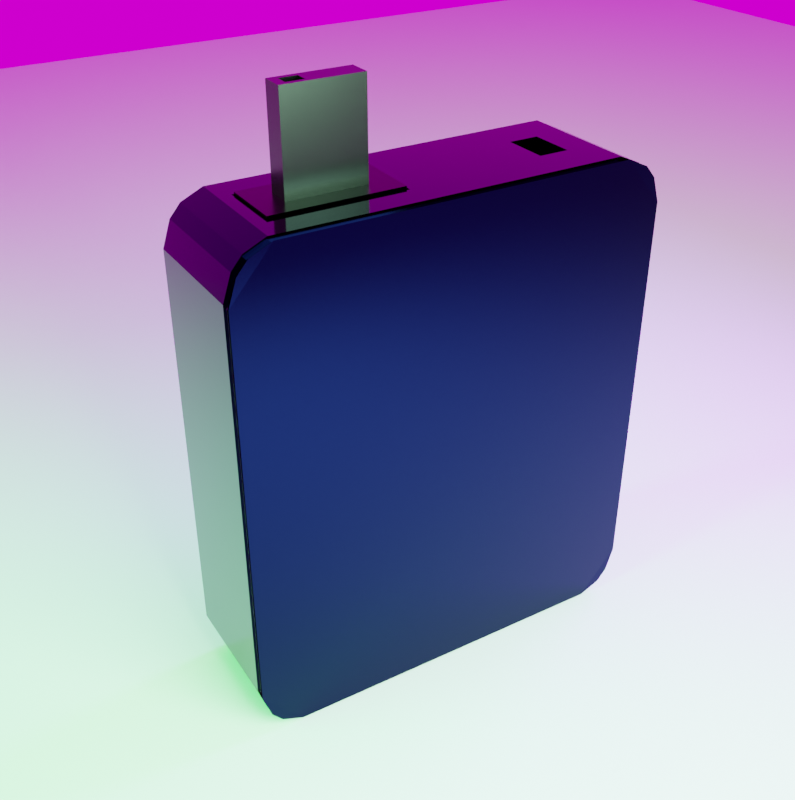 # Source: blend.blend  (saved by Blender 3.0.42; exported with 4.5.12 LTS)
import bpy
from mathutils import Matrix  # noqa: F401  (used for matrix-valued properties, if any)

bpy.ops.wm.read_factory_settings(use_empty=True)
scene = bpy.context.scene
scene.name = 'Scene'

# ---- collections
col_collection = bpy.data.collections.new('Collection'); scene.collection.children.link(col_collection)
col_x = bpy.data.collections.new('сцена'); scene.collection.children.link(col_x)

# ---- images (referenced by path relative to the original .blend; pixels are not part of the script)
import os
ASSET_DIR = os.environ.get("B2B_ASSET_DIR", "")  # directory of the original .blend (textures are referenced by path, not embedded)
HERE = os.path.dirname(os.path.abspath(__file__))  # packed textures are extracted next to this script under _unpacked/

def load_image(name, relpath, width, height, colorspace="sRGB"):
    """Load a texture the original file referenced (path relative to the .blend, or extracted next to this script)."""
    p = next((c for c in (os.path.join(HERE, relpath), os.path.join(ASSET_DIR, relpath)) if relpath and os.path.exists(c)), "")
    if p:
        img = bpy.data.images.load(p, check_existing=True)
        img.name = name
    else:  # same state as the original file: an image datablock whose file is absent (Cycles renders it pink)
        img = bpy.data.images.new(name, width, height)
        img.source = "FILE"
        img.filepath = "//" + (relpath or name)
    img.colorspace_settings.name = colorspace
    return img
img_courtyard_exr = load_image('courtyard.exr', 'courtyard.exr', 1024, 1024, 'Linear Rec.709')

# ---- materials (node trees are filled in below, after node groups)
mat_material = bpy.data.materials.new('Material')
mat_material_001 = bpy.data.materials.new('Material.001')
mat_material_002 = bpy.data.materials.new('Material.002')

# ---- material node trees
mat_material.use_nodes = True; mat_material.node_tree.nodes.clear()
_N = mat_material.node_tree.nodes; _L = mat_material.node_tree.links
n0 = _N.new('ShaderNodeBsdfPrincipled'); n0.name = 'Principled BSDF'; n0.location = (10, 300)
n0.distribution = 'GGX'
n0.subsurface_method = 'RANDOM_WALK_SKIN'
n0.inputs[0].default_value = (0.003056, 0.004375, 0.03181, 1.0)
n0.inputs[1].default_value = 1.0
n0.inputs[2].default_value = 0.09545
n0.inputs[3].default_value = 1.45
n0.inputs[27].default_value = (0.0, 0.0, 0.0, 1.0)
n0.inputs[28].default_value = 1.0
n1 = _N.new('ShaderNodeOutputMaterial'); n1.name = 'Material Output'; n1.location = (300, 300)
_L.new(n0.outputs[0], n1.inputs[0])
n1.is_active_output = True
mat_material_001.use_nodes = True; mat_material_001.node_tree.nodes.clear()
_N = mat_material_001.node_tree.nodes; _L = mat_material_001.node_tree.links
n0 = _N.new('ShaderNodeBsdfPrincipled'); n0.name = 'Principled BSDF'; n0.location = (10, 300)
n0.distribution = 'GGX'
n0.subsurface_method = 'RANDOM_WALK_SKIN'
n0.inputs[0].default_value = (0.0, 0.0, 0.0, 1.0)
n0.inputs[1].default_value = 1.0
n0.inputs[2].default_value = 0.3
n0.inputs[3].default_value = 1.45
n0.inputs[27].default_value = (0.0, 0.0, 0.0, 1.0)
n0.inputs[28].default_value = 1.0
n1 = _N.new('ShaderNodeOutputMaterial'); n1.name = 'Material Output'; n1.location = (300, 300)
_L.new(n0.outputs[0], n1.inputs[0])
n1.is_active_output = True
mat_material_002.use_nodes = True; mat_material_002.node_tree.nodes.clear()
_N = mat_material_002.node_tree.nodes; _L = mat_material_002.node_tree.links
n0 = _N.new('ShaderNodeBsdfPrincipled'); n0.name = 'Principled BSDF'; n0.location = (10, 300)
n0.distribution = 'GGX'
n0.subsurface_method = 'RANDOM_WALK_SKIN'
n0.inputs[0].default_value = (0.0, 0.0, 0.0, 1.0)
n0.inputs[1].default_value = 0.3091
n0.inputs[2].default_value = 0.2591
n0.inputs[3].default_value = 1.45
n0.inputs[27].default_value = (0.0, 0.0, 0.0, 1.0)
n0.inputs[28].default_value = 1.0
n1 = _N.new('ShaderNodeOutputMaterial'); n1.name = 'Material Output'; n1.location = (300, 300)
_L.new(n0.outputs[0], n1.inputs[0])
n1.is_active_output = True

# ---- world
world_world = bpy.data.worlds.new('World'); scene.world = world_world
world_world.use_nodes = True; world_world.node_tree.nodes.clear()
_N = world_world.node_tree.nodes; _L = world_world.node_tree.links
n0 = _N.new('ShaderNodeOutputWorld'); n0.name = 'World Output'; n0.location = (300, 300)
n1 = _N.new('ShaderNodeBackground'); n1.name = 'Background'; n1.location = (10, 300)
n2 = _N.new('ShaderNodeTexEnvironment'); n2.name = 'Environment Texture'; n2.location = (-258, 316)
n2.image = img_courtyard_exr
n3 = _N.new('ShaderNodeTexCoord'); n3.name = 'Texture Coordinate'; n3.location = (-583, 345)
n4 = _N.new('ShaderNodeMapping'); n4.name = 'Mapping'; n4.location = (-435, 363)
_L.new(n1.outputs[0], n0.inputs[0])
_L.new(n3.outputs[0], n4.inputs[0])
_L.new(n4.outputs[0], n2.inputs[0])
_L.new(n2.outputs[0], n1.inputs[0])
n0.is_active_output = True
world_world.color = (0.05088, 0.05088, 0.05088)
world_world.use_sun_shadow = False
world_world.sun_shadow_jitter_overblur = 0.0

# ---- cameras
cam_camera_002 = bpy.data.cameras.new('Camera.002')

# ---- lights
light_area = bpy.data.lights.new('Area', 'AREA')
light_area.color = (0.4589, 1.0, 0.5865)
light_area.transmission_factor = 0.0
light_area.energy = 785.4
light_area.shadow_soft_size = 1.0
light_area.shadow_maximum_resolution = 0.006
light_area.use_absolute_resolution = True
light_area.size = 1.0
light_area.size_y = 1.0
light_area_001 = bpy.data.lights.new('Area.001', 'AREA')
light_area_001.color = (0.0, 1.0, 0.06475)
light_area_001.transmission_factor = 0.0
light_area_001.energy = 628.3
light_area_001.shadow_soft_size = 1.0
light_area_001.shadow_maximum_resolution = 0.006
light_area_001.use_absolute_resolution = True
light_area_001.size = 1.0
light_area_001.size_y = 1.0
light_area_002 = bpy.data.lights.new('Area.002', 'AREA')
light_area_002.color = (0.3427, 0.005104, 1.0)
light_area_002.transmission_factor = 0.0
light_area_002.energy = 471.2
light_area_002.shadow_soft_size = 1.0
light_area_002.shadow_maximum_resolution = 0.006
light_area_002.use_absolute_resolution = True
light_area_002.size = 1.0
light_area_002.size_y = 1.0

# ---- meshes
me_cube = bpy.data.meshes.new('Cube')
me_cube.from_pydata([(-1.0, -0.3314, -1.0), (1.0, -0.3314, -1.0), (1.0, -0.6488, -1.0), (-1.0, -0.6488, -1.0), (-1.0, -0.8112, -1.0), (-0.9925, -0.9121, -0.9613), (-0.9925, -0.9613, -0.9121), (-1.0, -1.0, -0.8112), (-1.0, -1.0, 0.8112), (-0.9925, -0.9613, 0.9121), (-1.0, -0.8112, 1.0), (-0.9925, -0.9121, 0.9613), (-1.0, 1.0, -0.8112), (-0.9925, 0.9613, -0.9121), (-1.0, 0.8112, -1.0), (-0.9925, 0.9121, -0.9613), (-1.0, 0.8112, 1.0), (-0.9925, 0.9121, 0.9613), (-0.9925, 0.9613, 0.9121), (-1.0, 1.0, 0.8112), (1.0, -1.0, -0.8112), (1.005, -0.9613, -0.9121), (1.0, -0.8112, -1.0), (1.005, -0.9121, -0.9613), (1.0, -0.8112, 1.0), (1.005, -0.9121, 0.9613), (1.005, -0.9613, 0.9121), (1.0, -1.0, 0.8112), (1.0, 0.8112, -1.0), (1.005, 0.9121, -0.9613), (1.005, 0.9613, -0.9121), (1.0, 1.0, -0.8112), (1.0, 1.0, 0.8112), (1.005, 0.9613, 0.9121), (1.0, 0.8112, 1.0), (1.005, 0.9121, 0.9613), (0.1298, -0.6488, -0.761), (-0.1298, -0.6488, -0.761), (-0.1298, -0.3314, -0.761), (0.1298, -0.3314, -0.761), (-0.1298, -0.9121, -0.9613), (0.1298, -0.9121, -0.9613), (-0.1298, -0.8112, -1.0), (0.1298, -0.8112, -1.0), (-0.1298, 0.9613, 0.9121), (0.1298, 0.9613, 0.9121), (0.1298, 1.0, 0.8112), (-0.1298, 1.0, 0.8112), (0.1298, 0.9121, 0.9613), (-0.1298, 0.9121, 0.9613), (-0.1298, 0.8112, 1.0), (0.1298, 0.8112, 1.0), (0.1298, 0.9613, -0.9121), (-0.1298, 0.9613, -0.9121), (-0.1298, 1.0, -0.8112), (0.1298, 1.0, -0.8112), (-0.1298, 0.9121, -0.9613), (0.1298, 0.9121, -0.9613), (-0.1298, 0.8112, -1.0), (0.1298, 0.8112, -1.0), (0.1298, -0.3314, -1.0), (-0.1298, -0.3314, -1.0), (-0.1298, -0.6488, -1.0), (0.1298, -0.6488, -1.0), (0.1298, -1.0, -0.8112), (-0.1298, -1.0, -0.8112), (0.1298, -0.9613, -0.9121), (-0.1298, -0.9613, -0.9121), (0.1298, -0.8112, 1.0), (-0.1298, -0.8112, 1.0), (-0.1298, -0.9121, 0.9613), (0.1298, -0.9121, 0.9613), (-0.1298, -1.0, 0.8112), (0.1298, -1.0, 0.8112), (0.1298, -0.9613, 0.9121), (-0.1298, -0.9613, 0.9121), (-1.0, -0.3657, -1.0), (-1.0, -0.6145, -1.0), (1.0, -0.6145, -1.0), (1.0, -0.3657, -1.0), (-0.1298, -0.3657, -0.761), (-0.1298, -0.6145, -0.761), (0.1298, -0.6145, -0.761), (0.1298, -0.3657, -0.761), (0.1298, -0.3657, -1.0), (0.1298, -0.6145, -1.0), (-0.1298, -0.6145, -1.0), (-0.1298, -0.3657, -1.0), (0.04537, -0.3657, -0.958), (-0.04537, -0.3657, -0.958), (-0.04537, -0.6145, -0.958), (0.04537, -0.6145, -0.958), (-0.04537, -0.9613, -0.9121), (0.04537, -0.9613, -0.9121), (0.04537, -0.9121, -0.9613), (-0.04537, -0.9121, -0.9613), (-0.04537, -0.3314, -1.0), (0.04537, -0.3314, -1.0), (0.04537, 0.8112, -1.0), (-0.04537, 0.8112, -1.0), (-0.04537, -0.3314, -0.761), (0.04537, -0.3314, -0.761), (0.04537, -0.6488, -0.761), (-0.04537, -0.6488, -0.761), (0.04537, -1.0, 0.8112), (-0.04537, -1.0, 0.8112), (-0.04537, -0.9613, 0.9121), (0.04537, -0.9613, 0.9121), (-0.04537, -0.8112, 1.0), (0.04537, -0.8112, 1.0), (0.04537, -0.9121, 0.9613), (-0.04537, -0.9121, 0.9613), (-0.04537, -1.0, -0.8112), (0.04537, -1.0, -0.8112), (0.04537, -0.8112, -1.0), (-0.04537, -0.8112, -1.0), (-0.04537, 1.0, 0.8112), (0.04537, 1.0, 0.8112), (0.04537, 0.9613, 0.9121), (-0.04537, 0.9613, 0.9121), (0.04537, 0.8112, 1.0), (-0.04537, 0.8112, 1.0), (-0.04537, 0.9121, 0.9613), (0.04537, 0.9121, 0.9613), (0.04537, 1.0, -0.8112), (-0.04537, 1.0, -0.8112), (-0.04537, 0.9613, -0.9121), (0.04537, 0.9613, -0.9121), (0.04537, 0.9121, -0.9613), (-0.04537, 0.9121, -0.9613), (0.04537, -0.6488, -1.0), (-0.04537, -0.6488, -1.0), (0.04537, -0.6145, -0.761), (-0.04537, -0.6145, -0.761), (-0.04537, -0.3657, -0.761), (0.04537, -0.3657, -0.761), (-0.3582, -0.8112, -1.0), (-0.3563, -0.9121, -0.9613), (-0.3563, -0.9613, -0.9121), (-0.3582, -0.6488, -1.0), (-0.3563, 0.9121, 0.9613), (-0.3563, 0.9613, 0.9121), (-0.3582, 1.0, 0.8112), (-0.3582, 1.0, -0.8112), (-0.3582, 0.8112, 1.0), (-0.3582, -0.8112, 1.0), (-0.3563, 0.9613, -0.9121), (-0.3563, 0.9121, -0.9613), (-0.3582, 0.8112, -1.0), (-0.3582, -0.3314, -1.0), (-0.3582, -1.0, -0.8112), (-0.3582, -1.0, 0.8112), (-0.3563, -0.9121, 0.9613), (-0.3563, -0.9613, 0.9121), (-0.3582, -0.6145, -1.0), (-0.3582, -0.3657, -1.0), (0.3839, -0.9121, -0.9613), (0.3839, -0.9613, -0.9121), (0.3826, -0.8112, -1.0), (0.3826, -0.6488, -1.0), (0.3826, 1.0, 0.8112), (0.3839, 0.9613, 0.9121), (0.3839, 0.9121, 0.9613), (0.3826, 1.0, -0.8112), (0.3826, 0.8112, 1.0), (0.3826, -0.8112, 1.0), (0.3839, 0.9121, -0.9613), (0.3839, 0.9613, -0.9121), (0.3826, 0.8112, -1.0), (0.3826, -0.3314, -1.0), (0.3826, -1.0, -0.8112), (0.3826, -1.0, 0.8112), (0.3839, -0.9121, 0.9613), (0.3839, -0.9613, 0.9121), (0.3826, -0.6145, -1.0), (0.3826, -0.3657, -1.0), (-1.0, 1.0, 0.6416), (1.0, 1.0, 0.6416), (0.1298, 1.0, 0.6416), (-0.1298, 1.0, 0.6416), (-0.04537, 1.0, 0.6416), (0.04537, 1.0, 0.6416), (-0.3582, 1.0, 0.6416), (0.3826, 1.0, 0.6416), (-0.1298, 1.0, 0.7264), (-0.04537, 1.0, 0.7264), (-1.0, 1.0, 0.7264), (1.0, 1.0, 0.7264), (0.1298, 1.0, 0.7264), (0.04537, 1.0, 0.7264), (-0.3582, 1.0, 0.7264), (0.3826, 1.0, 0.7264), (-1.0, 0.5254, 1.0), (1.0, 0.5254, 1.0), (-0.1298, 0.5254, 1.0), (0.1298, 0.5254, 1.0), (0.04537, 0.5254, 1.0), (-0.04537, 0.5254, 1.0), (-0.3582, 0.5254, 1.0), (0.3826, 0.5254, 1.0), (-1.0, 0.6683, 1.0), (1.0, 0.6683, 1.0), (0.1298, 0.6683, 1.0), (0.04537, 0.6683, 1.0), (-0.1298, 0.6683, 1.0), (-0.04537, 0.6683, 1.0), (-0.3582, 0.6683, 1.0), (0.3826, 0.6683, 1.0), (0.1298, 0.5251, 0.6416), (-0.1298, 0.5251, 0.6416), (-0.04537, 0.5251, 0.6416), (0.04537, 0.5251, 0.6416), (-0.3582, 0.5251, 0.6416), (0.3826, 0.5251, 0.6416), (-0.1298, 0.6678, 0.7264), (-0.04537, 0.6678, 0.7264), (0.1298, 0.6678, 0.7264), (0.04537, 0.6678, 0.7264), (-0.3582, 0.6678, 0.7264), (0.3826, 0.6678, 0.7264), (-0.1298, 0.5254, 0.641), (0.1298, 0.5254, 0.641), (0.04537, 0.5254, 0.641), (-0.04537, 0.5254, 0.641), (-0.3582, 0.5254, 0.641), (0.3826, 0.5254, 0.641), (0.1298, 0.6683, 0.7257), (0.04537, 0.6683, 0.7257), (-0.1298, 0.6683, 0.7257), (-0.04537, 0.6683, 0.7257), (-0.3582, 0.6683, 0.7257), (0.3826, 0.6683, 0.7257), (-0.3582, 1.0, 0.7264), (0.3826, 1.0, 0.7264), (-0.3582, 0.5251, 0.7264), (0.3826, 0.5251, 0.7264), (-0.3582, 0.5179, 1.0), (0.3826, 0.5179, 1.0), (-0.3582, 0.5179, 0.7257), (0.3826, 0.5179, 0.7257), (-0.1298, -0.1429, 1.0), (-0.04537, -0.1429, 1.0), (-0.3582, -0.1429, 1.0), (0.3826, -0.1429, 1.0), (-1.0, -0.1429, 1.0), (1.0, -0.1429, 1.0), (0.1298, -0.1429, 1.0), (0.04537, -0.1429, 1.0), (-0.1298, -0.7544, 1.0), (-0.04537, -0.7544, 1.0), (-0.3582, -0.7544, 1.0), (0.3826, -0.7544, 1.0), (-1.0, -0.7544, 1.0), (1.0, -0.7544, 1.0), (0.1298, -0.7544, 1.0), (0.04537, -0.7544, 1.0), (0.5578, -0.9121, -0.9613), (0.5556, -0.8112, -1.0), (0.5556, -0.6488, -1.0), (0.5578, 0.9613, 0.9121), (0.5578, 0.9121, 0.9613), (0.5556, 0.8112, 1.0), (0.5556, -0.8112, 1.0), (0.5578, 0.9613, -0.9121), (0.5556, -1.0, -0.8112), (0.5578, -0.9121, 0.9613), (0.5578, -0.9613, 0.9121), (0.5556, -0.3657, -1.0), (0.5578, -0.9613, -0.9121), (0.5556, 1.0, 0.8112), (0.5556, 1.0, -0.8112), (0.5578, 0.9121, -0.9613), (0.5556, 0.8112, -1.0), (0.5556, -0.3314, -1.0), (0.5556, -1.0, 0.8112), (0.5556, -0.6145, -1.0), (0.5556, 1.0, 0.6416), (0.5556, 1.0, 0.7264), (0.5556, 0.5254, 1.0), (0.5556, 0.6683, 1.0), (0.5556, -0.1429, 1.0), (0.5556, -0.7544, 1.0), (-0.511, -0.9121, -0.9613), (-0.511, -0.9613, -0.9121), (-0.511, 0.9613, 0.9121), (-0.5143, 1.0, 0.8112), (-0.5143, 1.0, -0.8112), (-0.511, 0.9613, -0.9121), (-0.511, 0.9121, -0.9613), (-0.5143, 0.8112, -1.0), (-0.5143, -0.3314, -1.0), (-0.5143, -1.0, -0.8112), (-0.5143, -1.0, 0.8112), (-0.5143, -0.6145, -1.0), (-0.5143, -0.8112, -1.0), (-0.5143, -0.6488, -1.0), (-0.511, 0.9121, 0.9613), (-0.5143, 0.8112, 1.0), (-0.5143, -0.8112, 1.0), (-0.511, -0.9121, 0.9613), (-0.511, -0.9613, 0.9121), (-0.5143, -0.3657, -1.0), (-0.5143, 1.0, 0.6416), (-0.5143, 1.0, 0.7264), (-0.5143, 0.5254, 1.0), (-0.5143, 0.6683, 1.0), (-0.5143, -0.1429, 1.0), (-0.5143, -0.7544, 1.0), (0.1298, -0.7544, 0.5685), (0.1298, -0.1429, 0.5685), (0.04537, -0.7544, 0.5685), (0.04537, -0.1429, 0.5685), (-0.04537, -0.1429, 0.5685), (-0.3582, -0.1429, 0.5685), (-0.1298, -0.1429, 0.5685), (-0.5143, -0.1429, 0.5685), (0.3826, -0.1429, 0.5685), (-0.1298, -0.7544, 0.5685), (-0.04537, -0.7544, 0.5685), (-0.3582, -0.7544, 0.5685), (0.3826, -0.7544, 0.5685), (-0.5143, -0.7544, 0.5685), (0.5556, -0.1429, 0.5685), (0.5556, -0.7544, 0.5685), (-1.043, -0.3223, -0.9721), (-1.043, -0.6312, -0.9721), (-1.043, -0.7894, -0.9721), (-1.036, -0.8876, -0.9345), (-1.036, -0.9355, -0.8865), (-1.043, -0.9732, -0.7883), (-1.043, -0.9732, 0.7911), (-1.036, -0.9355, 0.8893), (-1.043, -0.7894, 0.9749), (-1.036, -0.8876, 0.9373), (-1.043, 0.9738, -0.7883), (-1.036, 0.9362, -0.8865), (-1.043, 0.79, -0.9721), (-1.036, 0.8882, -0.9345), (-1.043, 0.79, 0.9749), (-1.036, 0.8882, 0.9373), (-1.036, 0.9362, 0.8893), (-1.043, 0.9738, 0.7911), (-1.043, -0.3557, -0.9721), (-1.043, -0.5978, -0.9721), (-1.043, 0.9738, 0.626), (-1.043, 0.9738, 0.7085), (-1.043, 0.5118, 0.9749), (-1.043, 0.6509, 0.9749), (-1.043, -0.1388, 0.9749), (-1.043, -0.7341, 0.9749), (-0.9711, -0.7894, -0.9721), (-0.9711, -0.6312, -0.9721), (-0.9711, 0.79, -0.9721), (-0.9638, 0.8882, -0.9345), (-0.9711, 0.9738, -0.7883), (-0.9638, 0.9362, -0.8865), (-0.9638, 0.9362, 0.8893), (-0.9711, 0.9738, 0.7911), (-0.9711, 0.79, 0.9749), (-0.9638, 0.8882, 0.9373), (-0.9638, -0.9355, -0.8865), (-0.9711, -0.9732, -0.7883), (-0.9638, -0.8876, -0.9345), (-0.9711, -0.7894, 0.9749), (-0.9638, -0.8876, 0.9373), (-0.9711, -0.9732, 0.7911), (-0.9638, -0.9355, 0.8893), (-0.9711, -0.3223, -0.9721), (-0.9711, 0.6509, 0.9749), (-0.9711, 0.9738, 0.626), (-0.9711, -0.5978, -0.9721), (-0.9711, -0.3557, -0.9721), (-0.9711, 0.9738, 0.7085), (-0.9711, -0.1388, 0.9749), (-0.9711, 0.5118, 0.9749), (-0.9711, -0.7341, 0.9749), (1.169, -0.3314, -1.0), (1.169, -0.6488, -1.0), (1.169, -1.0, -0.8112), (1.174, -0.9613, -0.9121), (1.169, -0.8112, -1.0), (1.174, -0.9121, -0.9613), (1.169, -0.8112, 1.0), (1.174, -0.9121, 0.9613), (1.174, -0.9613, 0.9121), (1.169, -1.0, 0.8112), (1.169, 0.8112, -1.0), (1.174, 0.9121, -0.9613), (1.174, 0.9613, -0.9121), (1.169, 1.0, -0.8112), (1.169, 1.0, 0.8112), (1.174, 0.9613, 0.9121), (1.169, 0.8112, 1.0), (1.174, 0.9121, 0.9613), (1.169, -0.6145, -1.0), (1.169, -0.3657, -1.0), (1.169, 1.0, 0.6416), (1.169, 1.0, 0.7264), (1.169, 0.5254, 1.0), (1.169, 0.6683, 1.0), (1.169, -0.1429, 1.0), (1.169, -0.7544, 1.0), (1.062, -0.3325, -0.9916), (1.062, -0.646, -0.9916), (1.062, -0.9931, -0.805), (1.067, -0.9549, -0.9047), (1.062, -0.8065, -0.9916), (1.067, -0.9062, -0.9534), (1.062, -0.8065, 0.9846), (1.067, -0.9062, 0.9464), (1.067, -0.9549, 0.8977), (1.062, -0.9931, 0.798), (1.062, 0.7965, -0.9916), (1.067, 0.8962, -0.9534), (1.067, 0.9449, -0.9047), (1.062, 0.983, -0.805), (1.062, 0.983, 0.798), (1.067, 0.9449, 0.8977), (1.062, 0.7965, 0.9846), (1.067, 0.8962, 0.9464), (1.062, -0.6121, -0.9916), (1.062, -0.3664, -0.9916), (1.062, 0.983, 0.6304), (1.062, 0.983, 0.7142), (1.062, 0.5141, 0.9846), (1.062, 0.6553, 0.9846), (1.062, -0.1462, 0.9846), (1.062, -0.7504, 0.9846), (0.8284, 0.7965, -0.9916), (0.8284, -0.3325, -0.9916), (0.833, 0.9449, -0.9047), (0.8284, 0.983, -0.805), (0.833, 0.8962, -0.9534), (0.8284, 0.7965, 0.9846), (0.833, 0.8962, 0.9464), (0.8284, 0.983, 0.798), (0.833, 0.9449, 0.8977), (0.8284, -0.8065, -0.9916), (0.833, -0.9062, -0.9534), (0.8284, -0.9931, -0.805), (0.833, -0.9549, -0.9047), (0.833, -0.9549, 0.8977), (0.8284, -0.9931, 0.798), (0.8284, -0.8065, 0.9846), (0.833, -0.9062, 0.9464), (0.8284, -0.646, -0.9916), (0.8284, 0.6553, 0.9846), (0.8284, 0.983, 0.6304), (0.8284, -0.3664, -0.9916), (0.8284, -0.6121, -0.9916), (0.8284, 0.983, 0.7142), (0.8284, -0.1462, 0.9846), (0.8284, 0.5141, 0.9846), (0.8284, -0.7504, 0.9846)], [], [(172, 71, 74, 173), (275, 78, 2, 258), (289, 14, 15, 288), (165, 68, 71, 172), (277, 269, 32, 187), (190, 142, 47, 184), (273, 1, 79, 267), (140, 49, 44, 141), (251, 254, 68, 165), (154, 86, 62, 139), (31, 28, 29, 30), (168, 59, 57, 166), (14, 12, 13, 15), (288, 15, 13, 287), (19, 16, 17, 18), (144, 50, 49, 140), (34, 32, 33, 35), (260, 35, 33, 259), (7, 4, 5, 6), (139, 62, 42, 136), (22, 20, 21, 23), (170, 64, 66, 157), (27, 24, 25, 26), (299, 11, 9, 300), (10, 8, 9, 11), (85, 63, 36, 82), (136, 42, 40, 137), (148, 58, 61, 149), (28, 31, 177, 187, 32, 34, 201, 193, 245, 253, 24, 27, 20, 22, 2, 78, 79, 1), (257, 22, 23, 256), (274, 27, 26, 266), (298, 10, 11, 299), (291, 292, 8, 7), (137, 40, 67, 138), (285, 19, 18, 284), (307, 252, 10, 298), (270, 31, 30, 263), (272, 28, 1, 273), (166, 57, 52, 167), (258, 2, 22, 257), (261, 34, 35, 260), (160, 46, 45, 161), (291, 7, 6, 283), (143, 54, 53, 146), (170, 171, 73, 64), (151, 72, 75, 153), (97, 60, 39, 101), (113, 93, 66, 64), (70, 75, 106, 111), (63, 43, 114, 130), (43, 41, 94, 114), (61, 96, 100, 38), (122, 119, 44, 49), (125, 126, 53, 54), (55, 52, 127, 124), (58, 56, 129, 99), (248, 69, 108, 249), (47, 44, 119, 116), (117, 118, 45, 46), (48, 45, 118, 123), (105, 106, 75, 72), (133, 81, 80, 134), (72, 65, 112, 105), (69, 70, 111, 108), (256, 23, 21, 268), (60, 84, 83, 39), (98, 128, 57, 59), (82, 36, 102, 132), (87, 61, 38, 80), (90, 89, 88, 91), (39, 83, 135, 101), (62, 86, 81, 37), (4, 7, 8, 10, 252, 244, 192, 200, 16, 19, 186, 176, 12, 14, 0, 76, 77, 3), (87, 80, 81, 86), (85, 82, 83, 84), (174, 85, 84, 175), (82, 132, 135, 83), (293, 77, 76, 301), (149, 61, 87, 155), (63, 130, 102, 36), (131, 62, 37, 103), (59, 60, 97, 98), (110, 107, 74, 71), (133, 103, 37, 81), (128, 127, 52, 57), (73, 74, 107, 104), (51, 48, 123, 120), (180, 125, 54, 179), (131, 115, 42, 62), (109, 110, 71, 68), (100, 134, 80, 38), (56, 53, 126, 129), (121, 122, 49, 50), (178, 55, 124, 181), (115, 95, 40, 42), (41, 66, 93, 94), (255, 109, 68, 254), (104, 113, 64, 73), (95, 92, 67, 40), (99, 96, 61, 58), (135, 132, 91, 88), (134, 100, 101, 135), (103, 133, 132, 102), (97, 101, 100, 96), (107, 110, 111, 106), (131, 103, 102, 130), (127, 128, 129, 126), (113, 104, 105, 112), (119, 122, 123, 118), (185, 116, 117, 189), (115, 131, 130, 114), (203, 120, 121, 205), (128, 98, 99, 129), (126, 125, 124, 127), (122, 121, 120, 123), (118, 117, 116, 119), (95, 115, 114, 94), (93, 113, 112, 92), (110, 109, 108, 111), (106, 105, 104, 107), (92, 95, 94, 93), (96, 99, 98, 97), (65, 67, 92, 112), (133, 134, 89, 90), (134, 135, 88, 89), (132, 133, 90, 91), (290, 149, 155, 301), (86, 154, 155, 87), (292, 151, 153, 300), (286, 143, 146, 287), (65, 150, 138, 67), (248, 250, 145, 69), (47, 142, 141, 44), (282, 137, 138, 283), (65, 72, 151, 150), (69, 145, 152, 70), (289, 148, 149, 290), (294, 136, 137, 282), (70, 152, 153, 75), (295, 139, 136, 294), (297, 144, 140, 296), (56, 147, 146, 53), (293, 154, 139, 295), (296, 140, 141, 284), (303, 285, 142, 190), (58, 148, 147, 56), (275, 174, 175, 267), (41, 156, 157, 66), (264, 274, 171, 170), (269, 160, 161, 259), (51, 164, 162, 48), (63, 159, 158, 43), (271, 166, 167, 263), (59, 168, 169, 60), (55, 163, 167, 52), (73, 171, 173, 74), (43, 158, 156, 41), (264, 170, 157, 268), (48, 162, 161, 45), (272, 168, 166, 271), (281, 251, 165, 262), (60, 169, 175, 84), (188, 46, 160, 191), (262, 165, 172, 265), (85, 174, 159, 63), (265, 172, 173, 266), (55, 178, 183, 163), (286, 302, 182, 143), (125, 180, 181, 124), (178, 181, 211, 208), (190, 184, 214, 218), (143, 182, 179, 54), (270, 276, 177, 31), (116, 185, 184, 47), (46, 188, 189, 117), (189, 188, 216, 217), (302, 303, 190, 182), (185, 189, 217, 215), (181, 180, 210, 211), (276, 277, 187, 177), (279, 207, 199, 278), (179, 182, 212, 209), (247, 196, 197, 241), (184, 185, 215, 214), (180, 179, 209, 210), (305, 200, 192, 304), (188, 191, 219, 216), (164, 51, 202, 207), (297, 16, 200, 305), (50, 204, 205, 121), (120, 203, 202, 51), (50, 144, 206, 204), (261, 164, 207, 279), (183, 178, 208, 213), (195, 199, 225, 221), (196, 195, 221, 222), (205, 204, 228, 229), (203, 205, 229, 227), (194, 197, 223, 220), (202, 203, 227, 226), (198, 194, 220, 224), (207, 202, 226, 231), (197, 196, 222, 223), (204, 206, 230, 228), (212, 182, 232, 234), (183, 213, 235, 233), (230, 206, 236, 238), (207, 231, 239, 237), (280, 243, 316, 322), (278, 199, 243, 280), (194, 198, 242, 240), (196, 247, 246, 195), (194, 240, 241, 197), (304, 192, 244, 306), (199, 195, 246, 243), (109, 255, 249, 108), (249, 255, 310, 318), (247, 241, 312, 311), (254, 251, 320, 308), (243, 246, 309, 316), (306, 244, 252, 307), (307, 250, 319, 321), (245, 280, 281, 253), (193, 278, 280, 245), (34, 261, 279, 201), (201, 279, 278, 193), (183, 191, 277, 276), (163, 183, 276, 270), (25, 265, 266, 26), (24, 262, 265, 25), (253, 281, 262, 24), (28, 272, 271, 29), (20, 264, 268, 21), (29, 271, 263, 30), (32, 269, 259, 33), (20, 27, 274, 264), (78, 275, 267, 79), (156, 256, 268, 157), (164, 261, 260, 162), (159, 258, 257, 158), (168, 272, 273, 169), (163, 270, 263, 167), (171, 274, 266, 173), (158, 257, 256, 156), (162, 260, 259, 161), (169, 273, 267, 175), (191, 160, 269, 277), (174, 275, 258, 159), (242, 306, 315, 313), (198, 304, 306, 242), (144, 297, 305, 206), (206, 305, 304, 198), (176, 186, 303, 302), (12, 176, 302, 286), (186, 19, 285, 303), (17, 296, 284, 18), (77, 293, 295, 3), (16, 297, 296, 17), (3, 295, 294, 4), (4, 294, 282, 5), (14, 289, 290, 0), (5, 282, 283, 6), (12, 286, 287, 13), (8, 292, 300, 9), (0, 290, 301, 76), (154, 293, 301, 155), (150, 291, 283, 138), (250, 307, 298, 145), (142, 285, 284, 141), (150, 151, 292, 291), (145, 298, 299, 152), (152, 299, 300, 153), (147, 288, 287, 146), (148, 289, 288, 147), (310, 311, 312, 318), (322, 316, 320, 323), (314, 313, 319, 317), (311, 310, 308, 309), (314, 317, 318, 312), (316, 309, 308, 320), (313, 315, 321, 319), (240, 242, 313, 314), (250, 248, 317, 319), (251, 281, 323, 320), (246, 247, 311, 309), (255, 254, 308, 310), (281, 280, 322, 323), (306, 307, 321, 315), (241, 240, 314, 312), (248, 249, 318, 317), (336, 337, 335, 334), (341, 340, 339, 338), (329, 328, 327, 326), (332, 333, 331, 330), (326, 325, 343, 342, 324, 336, 334, 344, 345, 341, 338, 347, 346, 348, 349, 332, 330, 329), (352, 354, 355, 353), (357, 358, 359, 356), (361, 350, 362, 360), (363, 365, 366, 364), (350, 361, 365, 363, 375, 373, 374, 368, 358, 357, 372, 369, 354, 352, 367, 371, 370, 351), (342, 343, 370, 371), (332, 349, 375, 363), (338, 339, 359, 358), (324, 342, 371, 367), (325, 326, 350, 351), (330, 331, 366, 365), (339, 340, 356, 359), (343, 325, 351, 370), (337, 336, 352, 353), (331, 333, 364, 366), (328, 329, 361, 360), (345, 344, 369, 372), (336, 324, 367, 352), (341, 345, 372, 357), (334, 335, 355, 354), (329, 330, 365, 361), (326, 327, 362, 350), (348, 346, 374, 373), (335, 337, 353, 355), (347, 338, 358, 368), (327, 328, 360, 362), (346, 347, 368, 374), (340, 341, 357, 356), (344, 334, 354, 369), (333, 332, 363, 364), (349, 348, 373, 375), (389, 386, 387, 388), (392, 390, 391, 393), (380, 378, 379, 381), (385, 382, 383, 384), (386, 389, 396, 397, 390, 392, 399, 398, 400, 401, 382, 385, 378, 380, 377, 394, 395, 376), (415, 414, 413, 412), (418, 419, 417, 416), (406, 407, 405, 404), (411, 410, 409, 408), (412, 402, 421, 420, 403, 406, 404, 411, 408, 427, 426, 424, 425, 418, 416, 423, 422, 415), (431, 428, 432, 430), (433, 435, 436, 434), (437, 439, 440, 438), (442, 443, 444, 441), (428, 431, 447, 450, 435, 433, 446, 452, 451, 453, 443, 442, 439, 437, 445, 449, 448, 429), (411, 404, 439, 442), (404, 405, 440, 439), (424, 426, 451, 452), (413, 414, 430, 432), (418, 425, 446, 433), (405, 407, 438, 440), (425, 424, 452, 446), (419, 418, 433, 434), (415, 422, 447, 431), (410, 411, 442, 441), (426, 427, 453, 451), (420, 421, 448, 449), (427, 408, 443, 453), (416, 417, 436, 435), (403, 420, 449, 445), (402, 412, 428, 429), (408, 409, 444, 443), (417, 419, 434, 436), (421, 402, 429, 448), (414, 415, 431, 430), (409, 410, 441, 444), (407, 406, 437, 438), (422, 423, 450, 447), (406, 403, 445, 437), (423, 416, 435, 450), (412, 413, 432, 428)])
_uv = me_cube.uv_layers.new(name='UVMap')
_uv.uv.foreach_set('vector', [0.6202, 0.8292, 0.6202, 0.8588, 0.614, 0.8588, 0.614, 0.8292, 0.3194, 0.7018, 0.375, 0.7018, 0.375, 0.7061, 0.3194, 0.7061, 0.1857, 0.5236, 0.125, 0.5236, 0.1318, 0.511, 0.1887, 0.511, 0.625, 0.8272, 0.625, 0.8588, 0.6202, 0.8588, 0.6202, 0.8292, 0.5908, 0.4444, 0.6014, 0.4444, 0.6014, 0.5, 0.5908, 0.5, 0.5908, 0.3302, 0.6014, 0.3302, 0.6014, 0.3588, 0.5908, 0.3588, 0.3194, 0.6664, 0.375, 0.6664, 0.375, 0.6707, 0.3194, 0.6707, 0.6202, 0.332, 0.6202, 0.3588, 0.614, 0.3588, 0.614, 0.332, 0.7022, 0.7193, 0.7338, 0.7193, 0.7338, 0.7264, 0.7022, 0.7264, 0.2052, 0.7018, 0.2338, 0.7018, 0.2338, 0.7061, 0.2052, 0.7061, 0.375, 0.5, 0.375, 0.5158, 0.3682, 0.511, 0.3682, 0.5048, 0.2978, 0.5236, 0.2662, 0.5236, 0.2662, 0.511, 0.2958, 0.511, 0.125, 0.5158, 0.125, 0.5, 0.1318, 0.5048, 0.1318, 0.511, 0.1887, 0.511, 0.1318, 0.511, 0.1318, 0.5048, 0.1887, 0.5048, 0.6092, 0.25, 0.625, 0.25, 0.6202, 0.2568, 0.614, 0.2568, 0.625, 0.3302, 0.625, 0.3588, 0.6202, 0.3588, 0.6202, 0.332, 0.625, 0.5, 0.6092, 0.5, 0.614, 0.4932, 0.6202, 0.4932, 0.6202, 0.4411, 0.6202, 0.4932, 0.614, 0.4932, 0.614, 0.4411, 0.125, 0.75, 0.125, 0.7342, 0.1318, 0.739, 0.1318, 0.7452, 0.2052, 0.7061, 0.2338, 0.7061, 0.2338, 0.7264, 0.2052, 0.7264, 0.375, 0.7342, 0.375, 0.75, 0.3682, 0.7452, 0.3682, 0.739, 0.2978, 0.75, 0.2662, 0.75, 0.2662, 0.7452, 0.2958, 0.7452, 0.6092, 0.75, 0.625, 0.75, 0.6202, 0.7568, 0.614, 0.7568, 0.6202, 0.9363, 0.6202, 0.9932, 0.614, 0.9932, 0.614, 0.9363, 0.625, 1.0, 0.6092, 1.0, 0.614, 0.9932, 0.6202, 0.9932, 0.2662, 0.7018, 0.2662, 0.7061, 0.2662, 0.7061, 0.2662, 0.7018, 0.2052, 0.7264, 0.2338, 0.7264, 0.2338, 0.739, 0.207, 0.739, 0.2052, 0.5236, 0.2338, 0.5236, 0.2338, 0.6664, 0.2052, 0.6664, 0.375, 0.5236, 0.3986, 0.5, 0.5802, 0.5, 0.5908, 0.5, 0.6014, 0.5, 0.625, 0.5236, 0.625, 0.5415, 0.625, 0.5593, 0.625, 0.6429, 0.625, 0.7193, 0.625, 0.7264, 0.6014, 0.75, 0.3986, 0.75, 0.375, 0.7264, 0.375, 0.7061, 0.375, 0.7018, 0.375, 0.6707, 0.375, 0.6664, 0.3194, 0.7264, 0.375, 0.7264, 0.3682, 0.739, 0.3161, 0.739, 0.6014, 0.8056, 0.6014, 0.75, 0.614, 0.7568, 0.614, 0.8089, 0.625, 0.9393, 0.625, 1.0, 0.6202, 0.9932, 0.6202, 0.9363, 0.3986, 0.9393, 0.6014, 0.9393, 0.6014, 1.0, 0.3986, 1.0, 0.207, 0.739, 0.2338, 0.739, 0.2338, 0.7452, 0.207, 0.7452, 0.6014, 0.3107, 0.6014, 0.25, 0.614, 0.2568, 0.614, 0.3137, 0.8143, 0.7193, 0.875, 0.7193, 0.875, 0.7264, 0.8143, 0.7264, 0.3194, 0.5, 0.375, 0.5, 0.3682, 0.5048, 0.3161, 0.5048, 0.3194, 0.5236, 0.375, 0.5236, 0.375, 0.6664, 0.3194, 0.6664, 0.2958, 0.511, 0.2662, 0.511, 0.2662, 0.5048, 0.2958, 0.5048, 0.3194, 0.7061, 0.375, 0.7061, 0.375, 0.7264, 0.3194, 0.7264, 0.625, 0.4444, 0.625, 0.5, 0.6202, 0.4932, 0.6202, 0.4411, 0.6014, 0.4228, 0.6014, 0.3912, 0.614, 0.3912, 0.614, 0.4208, 0.1857, 0.75, 0.125, 0.75, 0.1318, 0.7452, 0.1887, 0.7452, 0.2052, 0.5, 0.2338, 0.5, 0.2338, 0.5048, 0.207, 0.5048, 0.3986, 0.8272, 0.6014, 0.8272, 0.6014, 0.8588, 0.3986, 0.8588, 0.6014, 0.9198, 0.6014, 0.8912, 0.614, 0.8912, 0.614, 0.918, 0.2557, 0.6664, 0.2662, 0.6664, 0.2662, 0.6664, 0.2557, 0.6664, 0.2557, 0.75, 0.2557, 0.7452, 0.2662, 0.7452, 0.2662, 0.75, 0.6202, 0.8912, 0.614, 0.8912, 0.614, 0.8807, 0.6202, 0.8807, 0.2662, 0.7061, 0.2662, 0.7264, 0.2557, 0.7264, 0.2557, 0.7061, 0.2662, 0.7264, 0.2662, 0.739, 0.2557, 0.739, 0.2557, 0.7264, 0.2338, 0.6664, 0.2443, 0.6664, 0.2443, 0.6664, 0.2338, 0.6664, 0.6202, 0.3693, 0.614, 0.3693, 0.614, 0.3588, 0.6202, 0.3588, 0.2443, 0.5, 0.2443, 0.5048, 0.2338, 0.5048, 0.2338, 0.5, 0.2662, 0.5, 0.2662, 0.5048, 0.2557, 0.5048, 0.2557, 0.5, 0.2338, 0.5236, 0.2338, 0.511, 0.2443, 0.511, 0.2443, 0.5236, 0.7662, 0.7193, 0.7662, 0.7264, 0.7557, 0.7264, 0.7557, 0.7193, 0.6014, 0.3588, 0.614, 0.3588, 0.614, 0.3693, 0.6014, 0.3693, 0.6014, 0.3807, 0.614, 0.3807, 0.614, 0.3912, 0.6014, 0.3912, 0.6202, 0.3912, 0.614, 0.3912, 0.614, 0.3807, 0.6202, 0.3807, 0.6014, 0.8807, 0.614, 0.8807, 0.614, 0.8912, 0.6014, 0.8912, 0.2443, 0.7018, 0.2338, 0.7018, 0.2338, 0.6707, 0.2443, 0.6707, 0.6014, 0.8912, 0.3986, 0.8912, 0.3986, 0.8807, 0.6014, 0.8807, 0.625, 0.8912, 0.6202, 0.8912, 0.6202, 0.8807, 0.625, 0.8807, 0.3161, 0.739, 0.3682, 0.739, 0.3682, 0.7452, 0.3161, 0.7452, 0.2662, 0.6664, 0.2662, 0.6707, 0.2662, 0.6707, 0.2662, 0.6664, 0.2557, 0.5236, 0.2557, 0.511, 0.2662, 0.511, 0.2662, 0.5236, 0.2662, 0.7018, 0.2662, 0.7061, 0.2557, 0.7061, 0.2557, 0.7018, 0.2338, 0.6707, 0.2338, 0.6664, 0.2338, 0.6664, 0.2338, 0.6707, 0.2443, 0.7018, 0.2443, 0.6707, 0.2557, 0.6707, 0.2557, 0.7018, 0.2662, 0.6664, 0.2662, 0.6707, 0.2557, 0.6707, 0.2557, 0.6664, 0.2338, 0.7061, 0.2338, 0.7018, 0.2338, 0.7018, 0.2338, 0.7061, 0.375, 0.0236, 0.3986, 0.0, 0.6014, 0.0, 0.625, 0.0236, 0.625, 0.0307, 0.625, 0.1071, 0.625, 0.1907, 0.625, 0.2085, 0.625, 0.2264, 0.6014, 0.25, 0.5908, 0.25, 0.5802, 0.25, 0.3986, 0.25, 0.375, 0.2264, 0.375, 0.08357, 0.375, 0.07928, 0.375, 0.04819, 0.375, 0.0439, 0.2338, 0.6707, 0.2338, 0.6707, 0.2338, 0.7018, 0.2338, 0.7018, 0.2662, 0.7018, 0.2662, 0.7018, 0.2662, 0.6707, 0.2662, 0.6707, 0.2978, 0.7018, 0.2662, 0.7018, 0.2662, 0.6707, 0.2978, 0.6707, 0.2662, 0.7018, 0.2557, 0.7018, 0.2557, 0.6707, 0.2662, 0.6707, 0.1857, 0.7018, 0.125, 0.7018, 0.125, 0.6707, 0.1857, 0.6707, 0.2052, 0.6664, 0.2338, 0.6664, 0.2338, 0.6707, 0.2052, 0.6707, 0.2662, 0.7061, 0.2557, 0.7061, 0.2557, 0.7061, 0.2662, 0.7061, 0.2443, 0.7061, 0.2338, 0.7061, 0.2338, 0.7061, 0.2443, 0.7061, 0.2662, 0.5236, 0.2662, 0.6664, 0.2557, 0.6664, 0.2557, 0.5236, 0.6202, 0.8693, 0.614, 0.8693, 0.614, 0.8588, 0.6202, 0.8588, 0.2443, 0.7018, 0.2443, 0.7061, 0.2338, 0.7061, 0.2338, 0.7018, 0.2557, 0.511, 0.2557, 0.5048, 0.2662, 0.5048, 0.2662, 0.511, 0.6014, 0.8588, 0.614, 0.8588, 0.614, 0.8693, 0.6014, 0.8693, 0.625, 0.3912, 0.6202, 0.3912, 0.6202, 0.3807, 0.625, 0.3807, 0.5802, 0.3693, 0.3986, 0.3693, 0.3986, 0.3588, 0.5802, 0.3588, 0.2443, 0.7061, 0.2443, 0.7264, 0.2338, 0.7264, 0.2338, 0.7061, 0.625, 0.8693, 0.6202, 0.8693, 0.6202, 0.8588, 0.625, 0.8588, 0.2443, 0.6664, 0.2443, 0.6707, 0.2338, 0.6707, 0.2338, 0.6664, 0.2338, 0.511, 0.2338, 0.5048, 0.2443, 0.5048, 0.2443, 0.511, 0.625, 0.3693, 0.6202, 0.3693, 0.6202, 0.3588, 0.625, 0.3588, 0.5802, 0.3912, 0.3986, 0.3912, 0.3986, 0.3807, 0.5802, 0.3807, 0.2443, 0.7264, 0.2443, 0.739, 0.2338, 0.739, 0.2338, 0.7264, 0.2662, 0.739, 0.2662, 0.7452, 0.2557, 0.7452, 0.2557, 0.739, 0.7443, 0.7193, 0.7443, 0.7264, 0.7338, 0.7264, 0.7338, 0.7193, 0.6014, 0.8693, 0.3986, 0.8693, 0.3986, 0.8588, 0.6014, 0.8588, 0.2443, 0.739, 0.2443, 0.7452, 0.2338, 0.7452, 0.2338, 0.739, 0.2443, 0.5236, 0.2443, 0.6664, 0.2338, 0.6664, 0.2338, 0.5236, 0.2557, 0.6707, 0.2557, 0.7018, 0.2557, 0.7018, 0.2557, 0.6707, 0.2443, 0.6707, 0.2443, 0.6664, 0.2557, 0.6664, 0.2557, 0.6707, 0.2443, 0.7061, 0.2443, 0.7018, 0.2557, 0.7018, 0.2557, 0.7061, 0.2557, 0.6664, 0.2557, 0.6664, 0.2443, 0.6664, 0.2443, 0.6664, 0.614, 0.8693, 0.6202, 0.8693, 0.6202, 0.8807, 0.614, 0.8807, 0.2443, 0.7061, 0.2443, 0.7061, 0.2557, 0.7061, 0.2557, 0.7061, 0.2557, 0.5048, 0.2557, 0.511, 0.2443, 0.511, 0.2443, 0.5048, 0.3986, 0.8693, 0.6014, 0.8693, 0.6014, 0.8807, 0.3986, 0.8807, 0.614, 0.3693, 0.6202, 0.3693, 0.6202, 0.3807, 0.614, 0.3807, 0.5908, 0.3693, 0.6014, 0.3693, 0.6014, 0.3807, 0.5908, 0.3807, 0.2443, 0.7264, 0.2443, 0.7061, 0.2557, 0.7061, 0.2557, 0.7264, 0.7443, 0.5415, 0.7443, 0.5236, 0.7557, 0.5236, 0.7557, 0.5415, 0.2557, 0.511, 0.2557, 0.5236, 0.2443, 0.5236, 0.2443, 0.511, 0.2443, 0.5048, 0.2443, 0.5, 0.2557, 0.5, 0.2557, 0.5048, 0.6202, 0.3693, 0.625, 0.3693, 0.625, 0.3807, 0.6202, 0.3807, 0.614, 0.3807, 0.6014, 0.3807, 0.6014, 0.3693, 0.614, 0.3693, 0.2443, 0.739, 0.2443, 0.7264, 0.2557, 0.7264, 0.2557, 0.739, 0.2557, 0.7452, 0.2557, 0.75, 0.2443, 0.75, 0.2443, 0.7452, 0.6202, 0.8693, 0.625, 0.8693, 0.625, 0.8807, 0.6202, 0.8807, 0.614, 0.8807, 0.6014, 0.8807, 0.6014, 0.8693, 0.614, 0.8693, 0.2443, 0.7452, 0.2443, 0.739, 0.2557, 0.739, 0.2557, 0.7452, 0.2443, 0.6664, 0.2443, 0.5236, 0.2557, 0.5236, 0.2557, 0.6664, 0.2338, 0.75, 0.2338, 0.7452, 0.2443, 0.7452, 0.2443, 0.75, 0.2443, 0.7018, 0.2443, 0.6707, 0.2443, 0.6707, 0.2443, 0.7018, 0.2443, 0.6707, 0.2557, 0.6707, 0.2557, 0.6707, 0.2443, 0.6707, 0.2557, 0.7018, 0.2443, 0.7018, 0.2443, 0.7018, 0.2557, 0.7018, 0.1857, 0.6664, 0.2052, 0.6664, 0.2052, 0.6707, 0.1857, 0.6707, 0.2338, 0.7018, 0.2052, 0.7018, 0.2052, 0.6707, 0.2338, 0.6707, 0.6014, 0.9393, 0.6014, 0.9198, 0.614, 0.918, 0.614, 0.9363, 0.1857, 0.5, 0.2052, 0.5, 0.207, 0.5048, 0.1887, 0.5048, 0.2338, 0.75, 0.2052, 0.75, 0.207, 0.7452, 0.2338, 0.7452, 0.7662, 0.7193, 0.7948, 0.7193, 0.7948, 0.7264, 0.7662, 0.7264, 0.6014, 0.3588, 0.6014, 0.3302, 0.614, 0.332, 0.614, 0.3588, 0.1887, 0.739, 0.207, 0.739, 0.207, 0.7452, 0.1887, 0.7452, 0.3986, 0.8912, 0.6014, 0.8912, 0.6014, 0.9198, 0.3986, 0.9198, 0.625, 0.8912, 0.625, 0.9198, 0.6202, 0.918, 0.6202, 0.8912, 0.1857, 0.5236, 0.2052, 0.5236, 0.2052, 0.6664, 0.1857, 0.6664, 0.1857, 0.7264, 0.2052, 0.7264, 0.207, 0.739, 0.1887, 0.739, 0.6202, 0.8912, 0.6202, 0.918, 0.614, 0.918, 0.614, 0.8912, 0.1857, 0.7061, 0.2052, 0.7061, 0.2052, 0.7264, 0.1857, 0.7264, 0.625, 0.3107, 0.625, 0.3302, 0.6202, 0.332, 0.6202, 0.3137, 0.2338, 0.511, 0.207, 0.511, 0.207, 0.5048, 0.2338, 0.5048, 0.1857, 0.7018, 0.2052, 0.7018, 0.2052, 0.7061, 0.1857, 0.7061, 0.6202, 0.3137, 0.6202, 0.332, 0.614, 0.332, 0.614, 0.3137, 0.5908, 0.3107, 0.6014, 0.3107, 0.6014, 0.3302, 0.5908, 0.3302, 0.2338, 0.5236, 0.2052, 0.5236, 0.207, 0.511, 0.2338, 0.511, 0.3194, 0.7018, 0.2978, 0.7018, 0.2978, 0.6707, 0.3194, 0.6707, 0.2662, 0.739, 0.2958, 0.739, 0.2958, 0.7452, 0.2662, 0.7452, 0.3986, 0.8056, 0.6014, 0.8056, 0.6014, 0.8272, 0.3986, 0.8272, 0.6014, 0.4444, 0.6014, 0.4228, 0.614, 0.4208, 0.614, 0.4411, 0.625, 0.3912, 0.625, 0.4228, 0.6202, 0.4208, 0.6202, 0.3912, 0.2662, 0.7061, 0.2978, 0.7061, 0.2978, 0.7264, 0.2662, 0.7264, 0.3161, 0.511, 0.2958, 0.511, 0.2958, 0.5048, 0.3161, 0.5048, 0.2662, 0.5236, 0.2978, 0.5236, 0.2978, 0.6664, 0.2662, 0.6664, 0.2662, 0.5, 0.2978, 0.5, 0.2958, 0.5048, 0.2662, 0.5048, 0.6014, 0.8588, 0.6014, 0.8272, 0.614, 0.8292, 0.614, 0.8588, 0.2662, 0.7264, 0.2978, 0.7264, 0.2958, 0.739, 0.2662, 0.739, 0.3194, 0.75, 0.2978, 0.75, 0.2958, 0.7452, 0.3161, 0.7452, 0.6202, 0.3912, 0.6202, 0.4208, 0.614, 0.4208, 0.614, 0.3912, 0.3194, 0.5236, 0.2978, 0.5236, 0.2958, 0.511, 0.3161, 0.511, 0.6806, 0.7193, 0.7022, 0.7193, 0.7022, 0.7264, 0.6806, 0.7264, 0.2662, 0.6664, 0.2978, 0.6664, 0.2978, 0.6707, 0.2662, 0.6707, 0.5908, 0.3912, 0.6014, 0.3912, 0.6014, 0.4228, 0.5908, 0.4228, 0.625, 0.8056, 0.625, 0.8272, 0.6202, 0.8292, 0.6202, 0.8089, 0.2662, 0.7018, 0.2978, 0.7018, 0.2978, 0.7061, 0.2662, 0.7061, 0.6202, 0.8089, 0.6202, 0.8292, 0.614, 0.8292, 0.614, 0.8089, 0.3986, 0.3912, 0.5802, 0.3912, 0.5802, 0.4228, 0.3986, 0.4228, 0.3986, 0.3107, 0.5802, 0.3107, 0.5802, 0.3302, 0.3986, 0.3302, 0.3986, 0.3693, 0.5802, 0.3693, 0.5802, 0.3807, 0.3986, 0.3807, 0.5802, 0.3912, 0.5802, 0.3807, 0.5802, 0.3807, 0.5802, 0.3912, 0.5908, 0.3302, 0.5908, 0.3588, 0.5908, 0.3588, 0.5908, 0.3302, 0.3986, 0.3302, 0.5802, 0.3302, 0.5802, 0.3588, 0.3986, 0.3588, 0.3986, 0.4444, 0.5802, 0.4444, 0.5802, 0.5, 0.3986, 0.5, 0.6014, 0.3693, 0.5908, 0.3693, 0.5908, 0.3588, 0.6014, 0.3588, 0.6014, 0.3912, 0.5908, 0.3912, 0.5908, 0.3807, 0.6014, 0.3807, 0.5908, 0.3807, 0.5908, 0.3912, 0.5908, 0.3912, 0.5908, 0.3807, 0.5802, 0.3107, 0.5908, 0.3107, 0.5908, 0.3302, 0.5802, 0.3302, 0.5908, 0.3693, 0.5908, 0.3807, 0.5908, 0.3807, 0.5908, 0.3693, 0.5802, 0.3807, 0.5802, 0.3693, 0.5802, 0.3693, 0.5802, 0.3807, 0.5802, 0.4444, 0.5908, 0.4444, 0.5908, 0.5, 0.5802, 0.5, 0.6806, 0.5415, 0.7022, 0.5415, 0.7022, 0.5593, 0.6806, 0.5593, 0.5802, 0.3588, 0.5802, 0.3302, 0.5802, 0.3302, 0.5802, 0.3588, 0.7443, 0.6429, 0.7443, 0.5593, 0.7557, 0.5593, 0.7557, 0.6429, 0.5908, 0.3588, 0.5908, 0.3693, 0.5908, 0.3693, 0.5908, 0.3588, 0.5802, 0.3693, 0.5802, 0.3588, 0.5802, 0.3588, 0.5802, 0.3693, 0.8143, 0.5415, 0.875, 0.5415, 0.875, 0.5593, 0.8143, 0.5593, 0.5908, 0.3912, 0.5908, 0.4228, 0.5908, 0.4228, 0.5908, 0.3912, 0.7022, 0.5236, 0.7338, 0.5236, 0.7338, 0.5415, 0.7022, 0.5415, 0.8143, 0.5236, 0.875, 0.5236, 0.875, 0.5415, 0.8143, 0.5415, 0.7662, 0.5236, 0.7662, 0.5415, 0.7557, 0.5415, 0.7557, 0.5236, 0.7443, 0.5236, 0.7443, 0.5415, 0.7338, 0.5415, 0.7338, 0.5236, 0.7662, 0.5236, 0.7948, 0.5236, 0.7948, 0.5415, 0.7662, 0.5415, 0.6806, 0.5236, 0.7022, 0.5236, 0.7022, 0.5415, 0.6806, 0.5415, 0.5802, 0.4228, 0.5802, 0.3912, 0.5802, 0.3912, 0.5802, 0.4228, 0.7338, 0.5593, 0.7022, 0.5593, 0.7022, 0.5593, 0.7338, 0.5593, 0.7443, 0.5593, 0.7338, 0.5593, 0.7338, 0.5593, 0.7443, 0.5593, 0.7557, 0.5415, 0.7662, 0.5415, 0.7662, 0.5415, 0.7557, 0.5415, 0.7443, 0.5415, 0.7557, 0.5415, 0.7557, 0.5415, 0.7443, 0.5415, 0.7662, 0.5593, 0.7557, 0.5593, 0.7557, 0.5593, 0.7662, 0.5593, 0.7338, 0.5415, 0.7443, 0.5415, 0.7443, 0.5415, 0.7338, 0.5415, 0.7948, 0.5593, 0.7662, 0.5593, 0.7662, 0.5593, 0.7948, 0.5593, 0.7022, 0.5415, 0.7338, 0.5415, 0.7338, 0.5415, 0.7022, 0.5415, 0.7557, 0.5593, 0.7443, 0.5593, 0.7443, 0.5593, 0.7557, 0.5593, 0.7662, 0.5415, 0.7948, 0.5415, 0.7948, 0.5415, 0.7662, 0.5415, 0.5802, 0.3302, 0.5802, 0.3302, 0.5802, 0.3302, 0.5802, 0.3302, 0.5802, 0.4228, 0.5802, 0.4228, 0.5802, 0.4228, 0.5802, 0.4228, 0.7948, 0.5415, 0.7948, 0.5415, 0.7948, 0.5415, 0.7948, 0.5415, 0.7022, 0.5415, 0.7022, 0.5415, 0.7022, 0.5415, 0.7022, 0.5415, 0.6806, 0.6429, 0.7022, 0.6429, 0.7022, 0.6429, 0.6806, 0.6429, 0.6806, 0.5593, 0.7022, 0.5593, 0.7022, 0.6429, 0.6806, 0.6429, 0.7662, 0.5593, 0.7948, 0.5593, 0.7948, 0.6429, 0.7662, 0.6429, 0.7443, 0.5593, 0.7443, 0.6429, 0.7338, 0.6429, 0.7338, 0.5593, 0.7662, 0.5593, 0.7662, 0.6429, 0.7557, 0.6429, 0.7557, 0.5593, 0.8143, 0.5593, 0.875, 0.5593, 0.875, 0.6429, 0.8143, 0.6429, 0.7022, 0.5593, 0.7338, 0.5593, 0.7338, 0.6429, 0.7022, 0.6429, 0.7443, 0.7264, 0.7443, 0.7193, 0.7557, 0.7193, 0.7557, 0.7264, 0.7557, 0.7193, 0.7443, 0.7193, 0.7443, 0.7193, 0.7557, 0.7193, 0.7443, 0.6429, 0.7557, 0.6429, 0.7557, 0.6429, 0.7443, 0.6429, 0.7338, 0.7193, 0.7022, 0.7193, 0.7022, 0.7193, 0.7338, 0.7193, 0.7022, 0.6429, 0.7338, 0.6429, 0.7338, 0.6429, 0.7022, 0.6429, 0.8143, 0.6429, 0.875, 0.6429, 0.875, 0.7193, 0.8143, 0.7193, 0.8143, 0.7193, 0.7948, 0.7193, 0.7948, 0.7193, 0.8143, 0.7193, 0.625, 0.6429, 0.6806, 0.6429, 0.6806, 0.7193, 0.625, 0.7193, 0.625, 0.5593, 0.6806, 0.5593, 0.6806, 0.6429, 0.625, 0.6429, 0.625, 0.5236, 0.6806, 0.5236, 0.6806, 0.5415, 0.625, 0.5415, 0.625, 0.5415, 0.6806, 0.5415, 0.6806, 0.5593, 0.625, 0.5593, 0.5802, 0.4228, 0.5908, 0.4228, 0.5908, 0.4444, 0.5802, 0.4444, 0.3986, 0.4228, 0.5802, 0.4228, 0.5802, 0.4444, 0.3986, 0.4444, 0.6202, 0.7568, 0.6202, 0.8089, 0.614, 0.8089, 0.614, 0.7568, 0.625, 0.75, 0.625, 0.8056, 0.6202, 0.8089, 0.6202, 0.7568, 0.625, 0.7193, 0.6806, 0.7193, 0.6806, 0.7264, 0.625, 0.7264, 0.375, 0.5236, 0.3194, 0.5236, 0.3161, 0.511, 0.3682, 0.511, 0.375, 0.75, 0.3194, 0.75, 0.3161, 0.7452, 0.3682, 0.7452, 0.3682, 0.511, 0.3161, 0.511, 0.3161, 0.5048, 0.3682, 0.5048, 0.6014, 0.5, 0.6014, 0.4444, 0.614, 0.4411, 0.614, 0.4932, 0.3986, 0.75, 0.6014, 0.75, 0.6014, 0.8056, 0.3986, 0.8056, 0.375, 0.7018, 0.3194, 0.7018, 0.3194, 0.6707, 0.375, 0.6707, 0.2958, 0.739, 0.3161, 0.739, 0.3161, 0.7452, 0.2958, 0.7452, 0.625, 0.4228, 0.625, 0.4444, 0.6202, 0.4411, 0.6202, 0.4208, 0.2978, 0.7061, 0.3194, 0.7061, 0.3194, 0.7264, 0.2978, 0.7264, 0.2978, 0.5236, 0.3194, 0.5236, 0.3194, 0.6664, 0.2978, 0.6664, 0.2978, 0.5, 0.3194, 0.5, 0.3161, 0.5048, 0.2958, 0.5048, 0.6014, 0.8272, 0.6014, 0.8056, 0.614, 0.8089, 0.614, 0.8292, 0.2978, 0.7264, 0.3194, 0.7264, 0.3161, 0.739, 0.2958, 0.739, 0.6202, 0.4208, 0.6202, 0.4411, 0.614, 0.4411, 0.614, 0.4208, 0.2978, 0.6664, 0.3194, 0.6664, 0.3194, 0.6707, 0.2978, 0.6707, 0.5908, 0.4228, 0.6014, 0.4228, 0.6014, 0.4444, 0.5908, 0.4444, 0.2978, 0.7018, 0.3194, 0.7018, 0.3194, 0.7061, 0.2978, 0.7061, 0.7948, 0.6429, 0.8143, 0.6429, 0.8143, 0.6429, 0.7948, 0.6429, 0.7948, 0.5593, 0.8143, 0.5593, 0.8143, 0.6429, 0.7948, 0.6429, 0.7948, 0.5236, 0.8143, 0.5236, 0.8143, 0.5415, 0.7948, 0.5415, 0.7948, 0.5415, 0.8143, 0.5415, 0.8143, 0.5593, 0.7948, 0.5593, 0.5802, 0.25, 0.5908, 0.25, 0.5908, 0.3107, 0.5802, 0.3107, 0.3986, 0.25, 0.5802, 0.25, 0.5802, 0.3107, 0.3986, 0.3107, 0.5908, 0.25, 0.6014, 0.25, 0.6014, 0.3107, 0.5908, 0.3107, 0.6202, 0.2568, 0.6202, 0.3137, 0.614, 0.3137, 0.614, 0.2568, 0.125, 0.7018, 0.1857, 0.7018, 0.1857, 0.7061, 0.125, 0.7061, 0.625, 0.25, 0.625, 0.3107, 0.6202, 0.3137, 0.6202, 0.2568, 0.125, 0.7061, 0.1857, 0.7061, 0.1857, 0.7264, 0.125, 0.7264, 0.125, 0.7264, 0.1857, 0.7264, 0.1887, 0.739, 0.1318, 0.739, 0.125, 0.5236, 0.1857, 0.5236, 0.1857, 0.6664, 0.125, 0.6664, 0.1318, 0.739, 0.1887, 0.739, 0.1887, 0.7452, 0.1318, 0.7452, 0.125, 0.5, 0.1857, 0.5, 0.1887, 0.5048, 0.1318, 0.5048, 0.6014, 1.0, 0.6014, 0.9393, 0.614, 0.9363, 0.614, 0.9932, 0.125, 0.6664, 0.1857, 0.6664, 0.1857, 0.6707, 0.125, 0.6707, 0.2052, 0.7018, 0.1857, 0.7018, 0.1857, 0.6707, 0.2052, 0.6707, 0.2052, 0.75, 0.1857, 0.75, 0.1887, 0.7452, 0.207, 0.7452, 0.7948, 0.7193, 0.8143, 0.7193, 0.8143, 0.7264, 0.7948, 0.7264, 0.6014, 0.3302, 0.6014, 0.3107, 0.614, 0.3137, 0.614, 0.332, 0.3986, 0.9198, 0.6014, 0.9198, 0.6014, 0.9393, 0.3986, 0.9393, 0.625, 0.9198, 0.625, 0.9393, 0.6202, 0.9363, 0.6202, 0.918, 0.6202, 0.918, 0.6202, 0.9363, 0.614, 0.9363, 0.614, 0.918, 0.207, 0.511, 0.1887, 0.511, 0.1887, 0.5048, 0.207, 0.5048, 0.2052, 0.5236, 0.1857, 0.5236, 0.1887, 0.511, 0.207, 0.511, 0.7443, 0.7193, 0.7443, 0.6429, 0.7557, 0.6429, 0.7557, 0.7193, 0.6806, 0.6429, 0.7022, 0.6429, 0.7022, 0.7193, 0.6806, 0.7193, 0.7662, 0.6429, 0.7948, 0.6429, 0.7948, 0.7193, 0.7662, 0.7193, 0.7443, 0.6429, 0.7443, 0.7193, 0.7338, 0.7193, 0.7338, 0.6429, 0.7662, 0.6429, 0.7662, 0.7193, 0.7557, 0.7193, 0.7557, 0.6429, 0.7022, 0.6429, 0.7338, 0.6429, 0.7338, 0.7193, 0.7022, 0.7193, 0.7948, 0.6429, 0.8143, 0.6429, 0.8143, 0.7193, 0.7948, 0.7193, 0.7662, 0.6429, 0.7948, 0.6429, 0.7948, 0.6429, 0.7662, 0.6429, 0.7948, 0.7193, 0.7662, 0.7193, 0.7662, 0.7193, 0.7948, 0.7193, 0.7022, 0.7193, 0.6806, 0.7193, 0.6806, 0.7193, 0.7022, 0.7193, 0.7338, 0.6429, 0.7443, 0.6429, 0.7443, 0.6429, 0.7338, 0.6429, 0.7443, 0.7193, 0.7338, 0.7193, 0.7338, 0.7193, 0.7443, 0.7193, 0.6806, 0.7193, 0.6806, 0.6429, 0.6806, 0.6429, 0.6806, 0.7193, 0.8143, 0.6429, 0.8143, 0.7193, 0.8143, 0.7193, 0.8143, 0.6429, 0.7557, 0.6429, 0.7662, 0.6429, 0.7662, 0.6429, 0.7557, 0.6429, 0.7662, 0.7193, 0.7557, 0.7193, 0.7557, 0.7193, 0.7662, 0.7193, 0.125, 0.5158, 0.1318, 0.511, 0.1318, 0.5048, 0.125, 0.5, 0.6092, 0.25, 0.614, 0.2568, 0.6202, 0.2568, 0.625, 0.25, 0.125, 0.75, 0.1318, 0.7452, 0.1318, 0.739, 0.125, 0.7342, 0.625, 1.0, 0.6202, 0.9932, 0.614, 0.9932, 0.6092, 1.0, 0.375, 0.0236, 0.375, 0.0439, 0.375, 0.04819, 0.375, 0.07928, 0.375, 0.08357, 0.375, 0.2264, 0.3986, 0.25, 0.5802, 0.25, 0.5908, 0.25, 0.6014, 0.25, 0.625, 0.2264, 0.625, 0.2085, 0.625, 0.1907, 0.625, 0.1071, 0.625, 0.0307, 0.625, 0.0236, 0.6014, 0.0, 0.3986, 0.0, 0.125, 0.5158, 0.125, 0.5, 0.1318, 0.5048, 0.1318, 0.511, 0.6092, 0.25, 0.625, 0.25, 0.6202, 0.2568, 0.614, 0.2568, 0.125, 0.75, 0.125, 0.7342, 0.1318, 0.739, 0.1318, 0.7452, 0.625, 1.0, 0.6092, 1.0, 0.614, 0.9932, 0.6202, 0.9932, 0.375, 0.0236, 0.3986, 0.0, 0.6014, 0.0, 0.625, 0.0236, 0.625, 0.0307, 0.625, 0.1071, 0.625, 0.1907, 0.625, 0.2085, 0.625, 0.2264, 0.6014, 0.25, 0.5908, 0.25, 0.5802, 0.25, 0.3986, 0.25, 0.375, 0.2264, 0.375, 0.08357, 0.375, 0.07928, 0.375, 0.04819, 0.375, 0.0439, 0.375, 0.07928, 0.375, 0.04819, 0.375, 0.04819, 0.375, 0.07928, 0.625, 0.0236, 0.625, 0.0307, 0.625, 0.0307, 0.625, 0.0236, 0.625, 0.25, 0.6202, 0.2568, 0.6202, 0.2568, 0.625, 0.25, 0.375, 0.08357, 0.375, 0.07928, 0.375, 0.07928, 0.375, 0.08357, 0.375, 0.0439, 0.375, 0.0236, 0.375, 0.0236, 0.375, 0.0439, 0.6092, 1.0, 0.614, 0.9932, 0.614, 0.9932, 0.6092, 1.0, 0.6202, 0.2568, 0.614, 0.2568, 0.614, 0.2568, 0.6202, 0.2568, 0.375, 0.04819, 0.375, 0.0439, 0.375, 0.0439, 0.375, 0.04819, 0.1318, 0.511, 0.125, 0.5158, 0.125, 0.5158, 0.1318, 0.511, 0.614, 0.9932, 0.6202, 0.9932, 0.6202, 0.9932, 0.614, 0.9932, 0.1318, 0.7452, 0.125, 0.75, 0.125, 0.75, 0.1318, 0.7452, 0.5908, 0.25, 0.5802, 0.25, 0.5802, 0.25, 0.5908, 0.25, 0.375, 0.2264, 0.375, 0.08357, 0.375, 0.08357, 0.375, 0.2264, 0.6014, 0.25, 0.5908, 0.25, 0.5908, 0.25, 0.6014, 0.25, 0.125, 0.5, 0.1318, 0.5048, 0.1318, 0.5048, 0.125, 0.5, 0.3986, 0.0, 0.6014, 0.0, 0.6014, 0.0, 0.3986, 0.0, 0.125, 0.7342, 0.1318, 0.739, 0.1318, 0.739, 0.125, 0.7342, 0.625, 0.1071, 0.625, 0.1907, 0.625, 0.1907, 0.625, 0.1071, 0.1318, 0.5048, 0.1318, 0.511, 0.1318, 0.511, 0.1318, 0.5048, 0.625, 0.2085, 0.625, 0.2264, 0.625, 0.2264, 0.625, 0.2085, 0.1318, 0.739, 0.1318, 0.7452, 0.1318, 0.7452, 0.1318, 0.739, 0.625, 0.1907, 0.625, 0.2085, 0.625, 0.2085, 0.625, 0.1907, 0.614, 0.2568, 0.6092, 0.25, 0.6092, 0.25, 0.614, 0.2568, 0.5802, 0.25, 0.3986, 0.25, 0.3986, 0.25, 0.5802, 0.25, 0.6202, 0.9932, 0.625, 1.0, 0.625, 1.0, 0.6202, 0.9932, 0.625, 0.0307, 0.625, 0.1071, 0.625, 0.1071, 0.625, 0.0307, 0.375, 0.5, 0.375, 0.5158, 0.3682, 0.511, 0.3682, 0.5048, 0.625, 0.5, 0.6092, 0.5, 0.614, 0.4932, 0.6202, 0.4932, 0.375, 0.7342, 0.375, 0.75, 0.3682, 0.7452, 0.3682, 0.739, 0.6092, 0.75, 0.625, 0.75, 0.6202, 0.7568, 0.614, 0.7568, 0.375, 0.5236, 0.3986, 0.5, 0.5802, 0.5, 0.5908, 0.5, 0.6014, 0.5, 0.625, 0.5236, 0.625, 0.5415, 0.625, 0.5593, 0.625, 0.6429, 0.625, 0.7193, 0.625, 0.7264, 0.6014, 0.75, 0.3986, 0.75, 0.375, 0.7264, 0.375, 0.7061, 0.375, 0.7018, 0.375, 0.6707, 0.375, 0.6664, 0.375, 0.5, 0.3682, 0.5048, 0.3682, 0.511, 0.375, 0.5158, 0.625, 0.5, 0.6202, 0.4932, 0.614, 0.4932, 0.6092, 0.5, 0.375, 0.7342, 0.3682, 0.739, 0.3682, 0.7452, 0.375, 0.75, 0.6092, 0.75, 0.614, 0.7568, 0.6202, 0.7568, 0.625, 0.75, 0.375, 0.5236, 0.375, 0.6664, 0.375, 0.6707, 0.375, 0.7018, 0.375, 0.7061, 0.375, 0.7264, 0.3986, 0.75, 0.6014, 0.75, 0.625, 0.7264, 0.625, 0.7193, 0.625, 0.6429, 0.625, 0.5593, 0.625, 0.5415, 0.625, 0.5236, 0.6014, 0.5, 0.5908, 0.5, 0.5802, 0.5, 0.3986, 0.5, 0.375, 0.5, 0.375, 0.5158, 0.3682, 0.511, 0.3682, 0.5048, 0.625, 0.5, 0.6092, 0.5, 0.614, 0.4932, 0.6202, 0.4932, 0.375, 0.7342, 0.375, 0.75, 0.3682, 0.7452, 0.3682, 0.739, 0.6092, 0.75, 0.625, 0.75, 0.6202, 0.7568, 0.614, 0.7568, 0.375, 0.5236, 0.3986, 0.5, 0.5802, 0.5, 0.5908, 0.5, 0.6014, 0.5, 0.625, 0.5236, 0.625, 0.5415, 0.625, 0.5593, 0.625, 0.6429, 0.625, 0.7193, 0.625, 0.7264, 0.6014, 0.75, 0.3986, 0.75, 0.375, 0.7264, 0.375, 0.7061, 0.375, 0.7018, 0.375, 0.6707, 0.375, 0.6664, 0.6014, 0.75, 0.3986, 0.75, 0.3986, 0.75, 0.6014, 0.75, 0.375, 0.75, 0.3682, 0.7452, 0.3682, 0.7452, 0.375, 0.75, 0.625, 0.5593, 0.625, 0.6429, 0.625, 0.6429, 0.625, 0.5593, 0.3682, 0.511, 0.3682, 0.5048, 0.3682, 0.5048, 0.3682, 0.511, 0.625, 0.5236, 0.625, 0.5415, 0.625, 0.5415, 0.625, 0.5236, 0.3682, 0.7452, 0.3682, 0.739, 0.3682, 0.739, 0.3682, 0.7452, 0.625, 0.5415, 0.625, 0.5593, 0.625, 0.5593, 0.625, 0.5415, 0.6202, 0.4932, 0.625, 0.5, 0.625, 0.5, 0.6202, 0.4932, 0.3986, 0.5, 0.5802, 0.5, 0.5802, 0.5, 0.3986, 0.5, 0.614, 0.7568, 0.6092, 0.75, 0.6092, 0.75, 0.614, 0.7568, 0.625, 0.6429, 0.625, 0.7193, 0.625, 0.7193, 0.625, 0.6429, 0.375, 0.7018, 0.375, 0.6707, 0.375, 0.6707, 0.375, 0.7018, 0.625, 0.7193, 0.625, 0.7264, 0.625, 0.7264, 0.625, 0.7193, 0.6092, 0.5, 0.614, 0.4932, 0.614, 0.4932, 0.6092, 0.5, 0.375, 0.7061, 0.375, 0.7018, 0.375, 0.7018, 0.375, 0.7061, 0.375, 0.6664, 0.375, 0.5236, 0.375, 0.5236, 0.375, 0.6664, 0.625, 0.75, 0.6202, 0.7568, 0.6202, 0.7568, 0.625, 0.75, 0.614, 0.4932, 0.6202, 0.4932, 0.6202, 0.4932, 0.614, 0.4932, 0.375, 0.6707, 0.375, 0.6664, 0.375, 0.6664, 0.375, 0.6707, 0.3682, 0.5048, 0.375, 0.5, 0.375, 0.5, 0.3682, 0.5048, 0.6202, 0.7568, 0.614, 0.7568, 0.614, 0.7568, 0.6202, 0.7568, 0.3682, 0.739, 0.375, 0.7342, 0.375, 0.7342, 0.3682, 0.739, 0.5802, 0.5, 0.5908, 0.5, 0.5908, 0.5, 0.5802, 0.5, 0.375, 0.7264, 0.375, 0.7061, 0.375, 0.7061, 0.375, 0.7264, 0.5908, 0.5, 0.6014, 0.5, 0.6014, 0.5, 0.5908, 0.5, 0.375, 0.5158, 0.3682, 0.511, 0.3682, 0.511, 0.375, 0.5158])
me_cube.materials.append(mat_material)
me_cube.use_remesh_fix_poles = True
me_cube.use_remesh_preserve_attributes = False
me_cube.update()
me_cube_001 = bpy.data.meshes.new('Cube.001')
me_cube_001.from_pydata([(-1.0, -1.0, -1.0), (-1.0, -1.0, 1.0), (-1.0, 1.0, -1.0), (-1.0, 1.0, 1.0), (1.0, -1.0, -1.0), (1.0, -1.0, 1.0), (1.0, 1.0, -1.0), (1.0, 1.0, 1.0)], [], [(0, 1, 3, 2), (2, 3, 7, 6), (6, 7, 5, 4), (4, 5, 1, 0), (2, 6, 4, 0), (7, 3, 1, 5)])
_uv = me_cube_001.uv_layers.new(name='UVMap')
_uv.uv.foreach_set('vector', [0.375, 0.0, 0.625, 0.0, 0.625, 0.25, 0.375, 0.25, 0.375, 0.25, 0.625, 0.25, 0.625, 0.5, 0.375, 0.5, 0.375, 0.5, 0.625, 0.5, 0.625, 0.75, 0.375, 0.75, 0.375, 0.75, 0.625, 0.75, 0.625, 1.0, 0.375, 1.0, 0.125, 0.5, 0.375, 0.5, 0.375, 0.75, 0.125, 0.75, 0.625, 0.5, 0.875, 0.5, 0.875, 0.75, 0.625, 0.75])
me_cube_001.materials.append(mat_material_001)
me_cube_001.use_remesh_fix_poles = True
me_cube_001.use_remesh_preserve_attributes = False
me_cube_001.update()
me_cube_002 = bpy.data.meshes.new('Cube.002')
me_cube_002.from_pydata([(-1.0, -1.0, -1.0), (-1.0, -1.0, 1.0), (-1.0, 1.0, -1.0), (-1.0, 1.0, 1.0), (1.0, -1.0, -1.0), (1.0, -1.0, 1.0), (1.0, 1.0, -1.0), (1.0, 1.0, 1.0), (-1.0, -0.7882, -1.0), (-1.0, -0.7882, 1.0), (1.0, -0.7882, -1.0), (1.0, -0.7882, 1.0), (-1.0, -0.3409, 1.0), (1.0, -0.3409, -1.0), (-1.0, -0.3409, -1.0), (1.0, -0.3409, 1.0), (0.5586, -0.7882, -0.2553), (-0.5586, -0.7882, -0.2553), (0.5586, -0.3409, -0.2553), (-0.5586, -0.3409, -0.2553), (-0.5586, 1.0, -1.0), (0.5586, 1.0, -1.0), (0.5586, 1.0, 1.0), (-0.5586, 1.0, 1.0), (0.5586, -1.0, -1.0), (-0.5586, -1.0, -1.0), (-0.5586, -1.0, 1.0), (0.5586, -1.0, 1.0), (-0.5586, -0.7882, 1.0), (0.5586, -0.7882, 1.0), (0.5586, -0.7882, -1.0), (-0.5586, -0.7882, -1.0), (0.5586, -0.3409, -1.0), (-0.5586, -0.3409, -1.0), (-0.5586, -0.3409, 1.0), (0.5586, -0.3409, 1.0)], [], [(14, 12, 3, 2), (7, 22, 35, 15), (10, 11, 5, 4), (28, 9, 1, 26), (25, 26, 1, 0), (11, 29, 27, 5), (14, 33, 31, 8), (19, 17, 16, 18), (13, 15, 11, 10), (0, 1, 9, 8), (6, 7, 15, 13), (2, 20, 33, 14), (4, 5, 27, 24), (8, 9, 12, 14), (23, 3, 12, 34), (21, 22, 7, 6), (32, 13, 10, 30), (34, 12, 9, 28), (15, 35, 29, 11), (30, 10, 4, 24), (8, 31, 25, 0), (21, 6, 13, 32), (23, 34, 35, 22), (21, 32, 33, 20), (32, 30, 31, 33), (35, 34, 19, 18), (28, 26, 27, 29), (30, 24, 25, 31), (26, 25, 24, 27), (22, 21, 20, 23), (2, 3, 23, 20), (29, 35, 18, 16), (34, 28, 17, 19), (28, 29, 16, 17)])
_uv = me_cube_002.uv_layers.new(name='UVMap')
_uv.uv.foreach_set('vector', [0.375, 0.08238, 0.625, 0.08238, 0.625, 0.25, 0.375, 0.25, 0.625, 0.5, 0.6802, 0.5, 0.6802, 0.6676, 0.625, 0.6676, 0.375, 0.7235, 0.625, 0.7235, 0.625, 0.75, 0.375, 0.75, 0.8198, 0.7235, 0.875, 0.7235, 0.875, 0.75, 0.8198, 0.75, 0.375, 0.9448, 0.625, 0.9448, 0.625, 1.0, 0.375, 1.0, 0.625, 0.7235, 0.6802, 0.7235, 0.6802, 0.75, 0.625, 0.75, 0.125, 0.6676, 0.1802, 0.6676, 0.1802, 0.7235, 0.125, 0.7235, 0.8198, 0.6676, 0.8198, 0.7235, 0.6802, 0.7235, 0.6802, 0.6676, 0.375, 0.6676, 0.625, 0.6676, 0.625, 0.7235, 0.375, 0.7235, 0.375, 0.0, 0.625, 0.0, 0.625, 0.02647, 0.375, 0.02647, 0.375, 0.5, 0.625, 0.5, 0.625, 0.6676, 0.375, 0.6676, 0.125, 0.5, 0.1802, 0.5, 0.1802, 0.6676, 0.125, 0.6676, 0.375, 0.75, 0.625, 0.75, 0.625, 0.8052, 0.375, 0.8052, 0.375, 0.02647, 0.625, 0.02647, 0.625, 0.08238, 0.375, 0.08238, 0.8198, 0.5, 0.875, 0.5, 0.875, 0.6676, 0.8198, 0.6676, 0.375, 0.4448, 0.625, 0.4448, 0.625, 0.5, 0.375, 0.5, 0.3198, 0.6676, 0.375, 0.6676, 0.375, 0.7235, 0.3198, 0.7235, 0.8198, 0.6676, 0.875, 0.6676, 0.875, 0.7235, 0.8198, 0.7235, 0.625, 0.6676, 0.6802, 0.6676, 0.6802, 0.7235, 0.625, 0.7235, 0.3198, 0.7235, 0.375, 0.7235, 0.375, 0.75, 0.3198, 0.75, 0.125, 0.7235, 0.1802, 0.7235, 0.1802, 0.75, 0.125, 0.75, 0.3198, 0.5, 0.375, 0.5, 0.375, 0.6676, 0.3198, 0.6676, 0.8198, 0.5, 0.8198, 0.6676, 0.6802, 0.6676, 0.6802, 0.5, 0.3198, 0.5, 0.3198, 0.6676, 0.1802, 0.6676, 0.1802, 0.5, 0.3198, 0.6676, 0.3198, 0.7235, 0.1802, 0.7235, 0.1802, 0.6676, 0.6802, 0.6676, 0.8198, 0.6676, 0.8198, 0.6676, 0.6802, 0.6676, 0.8198, 0.7235, 0.8198, 0.75, 0.6802, 0.75, 0.6802, 0.7235, 0.3198, 0.7235, 0.3198, 0.75, 0.1802, 0.75, 0.1802, 0.7235, 0.625, 0.9448, 0.375, 0.9448, 0.375, 0.8052, 0.625, 0.8052, 0.625, 0.4448, 0.375, 0.4448, 0.375, 0.3052, 0.625, 0.3052, 0.375, 0.25, 0.625, 0.25, 0.625, 0.3052, 0.375, 0.3052, 0.6802, 0.7235, 0.6802, 0.6676, 0.6802, 0.6676, 0.6802, 0.7235, 0.8198, 0.6676, 0.8198, 0.7235, 0.8198, 0.7235, 0.8198, 0.6676, 0.8198, 0.7235, 0.6802, 0.7235, 0.6802, 0.7235, 0.8198, 0.7235])
me_cube_002.materials.append(mat_material_002)
me_cube_002.use_remesh_fix_poles = True
me_cube_002.use_remesh_preserve_attributes = False
me_cube_002.update()
me_plane_001 = bpy.data.meshes.new('Plane.001')
me_plane_001.from_pydata([(-1.0, -1.0, 0.0), (1.0, -1.0, 0.0), (-1.0, 1.0, 0.0), (1.0, 1.0, 0.0)], [], [(0, 1, 3, 2)])
_uv = me_plane_001.uv_layers.new(name='UVMap')
_uv.uv.foreach_set('vector', [0.0, 0.0, 1.0, 0.0, 1.0, 1.0, 0.0, 1.0])
me_plane_001.use_remesh_fix_poles = True
me_plane_001.use_remesh_preserve_attributes = False
me_plane_001.update()

# ---- objects
ob_cube = bpy.data.objects.new('Cube', me_cube)
ob_cube_001 = bpy.data.objects.new('Cube.001', me_cube_001)
ob_cube_002 = bpy.data.objects.new('Cube.002', me_cube_002)
ob_plane = bpy.data.objects.new('Plane', me_plane_001)
ob_area = bpy.data.objects.new('Area', light_area)
ob_area_001 = bpy.data.objects.new('Area.001', light_area_001)
ob_area_002 = bpy.data.objects.new('Area.002', light_area_002)
ob_camera = bpy.data.objects.new('Camera', cam_camera_002)

# ---- transforms, parenting, visibility, modifiers, constraints
ob_cube.location = (0.0, 0.0, 1.296)
ob_cube.scale = (0.2463, 0.8537, 1.0)
ob_cube_001.location = (0.002423, -0.3825, 2.049)
ob_cube_001.scale = (0.1234, 0.2545, 0.2572)
ob_cube_002.location = (0.002423, -0.3825, 2.487)
ob_cube_002.scale = (0.0462, 0.1544, 0.1902)
ob_plane.location = (0.0, 0.0, 0.2887)
ob_plane.scale = (10.04, 10.04, 2.009)
ob_area.location = (3.033, 0.0, 2.948)
ob_area.rotation_euler = (0.0, 1.162, 0.0)
ob_area.scale = (2.565, 2.565, 2.565)
ob_area_001.location = (0.0, -3.476, 3.26)
ob_area_001.rotation_euler = (1.137, -0.0, 0.0)
ob_area_001.scale = (1.985, 1.985, 1.985)
ob_area_002.location = (0.0, 2.857, 3.26)
ob_area_002.rotation_euler = (-1.099, -0.0, 0.0)
ob_area_002.scale = (1.985, 1.985, 1.985)
ob_camera.location = (3.094, -1.967, 3.602)
ob_camera.rotation_euler = (1.025, 0.0, 1.025)

# ---- collection membership
col_collection.objects.link(ob_cube)
col_collection.objects.link(ob_cube_001)
col_collection.objects.link(ob_cube_002)
col_collection.objects.link(ob_plane)
col_x.objects.link(ob_area)
col_x.objects.link(ob_area_001)
col_x.objects.link(ob_area_002)
col_x.objects.link(ob_camera)

# ---- scene / render settings (as saved in the file)
scene.camera = ob_camera
scene.frame_start = 1; scene.frame_end = 250; scene.frame_set(1)
scene.render.engine = 'CYCLES'
scene.render.resolution_x = 1975
scene.render.resolution_y = 1987
scene.cycles.samples = 256
scene.cycles.sampling_pattern = 'TABULATED_SOBOL'
scene.cycles.use_light_tree = False
scene.view_settings.view_transform = 'Filmic'
bpy.context.view_layer.update()
